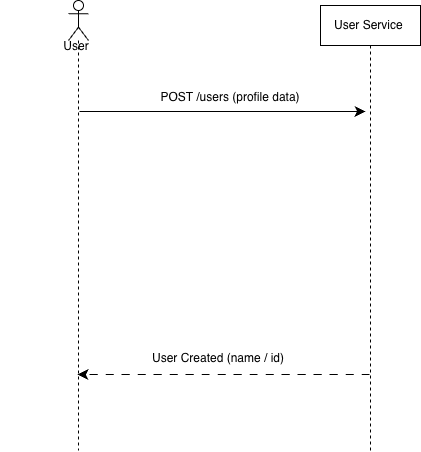

The diagram above was exported from draw.io. Its source (the exported page's mxGraphModel, read from the mxfile embedded in the PNG):
<mxGraphModel dx="865" dy="1112" grid="0" gridSize="10" guides="1" tooltips="1" connect="1" arrows="1" fold="1" page="0" pageScale="1" pageWidth="827" pageHeight="1169" math="0" shadow="0">
  <root>
    <mxCell id="0" />
    <mxCell id="1" parent="0" />
    <mxCell id="ZUgRTD4-AoRvu0gTdEar-24" parent="1" style="shape=umlLifeline;perimeter=lifelinePerimeter;whiteSpace=wrap;html=1;container=1;dropTarget=0;collapsible=0;recursiveResize=0;outlineConnect=0;portConstraint=eastwest;newEdgeStyle={&quot;curved&quot;:0,&quot;rounded&quot;:0};participant=umlActor;" value="" vertex="1">
      <mxGeometry height="450" width="20" x="-2" y="-146" as="geometry" />
    </mxCell>
    <mxCell id="ZUgRTD4-AoRvu0gTdEar-25" parent="1" style="shape=umlLifeline;perimeter=lifelinePerimeter;whiteSpace=wrap;html=1;container=1;dropTarget=0;collapsible=0;recursiveResize=0;outlineConnect=0;portConstraint=eastwest;newEdgeStyle={&quot;curved&quot;:0,&quot;rounded&quot;:0};" value="User Service&amp;nbsp;" vertex="1">
      <mxGeometry height="445" width="100" x="250" y="-141" as="geometry" />
    </mxCell>
    <mxCell id="ZUgRTD4-AoRvu0gTdEar-27" edge="1" parent="1" style="endArrow=classic;html=1;rounded=0;fontSize=12;startSize=8;endSize=8;curved=1;dashed=1;dashPattern=8 8;" value="">
      <mxGeometry height="50" relative="1" width="50" as="geometry">
        <mxPoint x="299" y="228" as="sourcePoint" />
        <mxPoint x="7" y="228" as="targetPoint" />
      </mxGeometry>
    </mxCell>
    <mxCell id="ZUgRTD4-AoRvu0gTdEar-29" edge="1" parent="1" style="endArrow=classic;html=1;rounded=0;fontSize=12;startSize=8;endSize=8;curved=1;" value="">
      <mxGeometry height="50" relative="1" width="50" as="geometry">
        <mxPoint x="9" y="-35" as="sourcePoint" />
        <mxPoint x="295" y="-35" as="targetPoint" />
      </mxGeometry>
    </mxCell>
    <mxCell id="ZUgRTD4-AoRvu0gTdEar-32" parent="1" style="text;html=1;whiteSpace=wrap;strokeColor=none;fillColor=none;align=center;verticalAlign=middle;rounded=0;" value="POST /users (profile data)" vertex="1">
      <mxGeometry height="30" width="152" x="84" y="-64" as="geometry" />
    </mxCell>
    <mxCell id="ZUgRTD4-AoRvu0gTdEar-33" parent="1" style="text;html=1;whiteSpace=wrap;strokeColor=none;fillColor=none;align=center;verticalAlign=middle;rounded=0;" value="User Created (name / id)" vertex="1">
      <mxGeometry height="30" width="152" x="72" y="197" as="geometry" />
    </mxCell>
    <mxCell id="ZUgRTD4-AoRvu0gTdEar-37" parent="1" style="text;html=1;whiteSpace=wrap;strokeColor=none;fillColor=none;align=center;verticalAlign=middle;rounded=0;" value="User" vertex="1">
      <mxGeometry height="27" width="152" x="-70" y="-114" as="geometry" />
    </mxCell>
  </root>
</mxGraphModel>